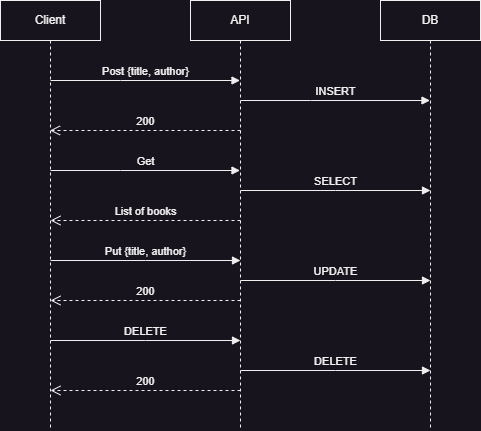

The diagram above was exported from draw.io. Its source (the exported page's mxGraphModel, read from the mxfile embedded in the PNG):
<mxGraphModel dx="794" dy="509" grid="1" gridSize="10" guides="1" tooltips="1" connect="1" arrows="1" fold="1" page="1" pageScale="1" pageWidth="850" pageHeight="1100" math="0" shadow="0">
  <root>
    <mxCell id="0" />
    <mxCell id="1" parent="0" />
    <mxCell id="XUe_HaW0Dsh-LDd52S5s-5" value="Client" style="shape=umlLifeline;perimeter=lifelinePerimeter;whiteSpace=wrap;html=1;container=1;dropTarget=0;collapsible=0;recursiveResize=0;outlineConnect=0;portConstraint=eastwest;newEdgeStyle={&quot;edgeStyle&quot;:&quot;elbowEdgeStyle&quot;,&quot;elbow&quot;:&quot;vertical&quot;,&quot;curved&quot;:0,&quot;rounded&quot;:0};" vertex="1" parent="1">
      <mxGeometry x="90" y="40" width="100" height="430" as="geometry" />
    </mxCell>
    <mxCell id="XUe_HaW0Dsh-LDd52S5s-6" value="DB" style="shape=umlLifeline;perimeter=lifelinePerimeter;whiteSpace=wrap;html=1;container=1;dropTarget=0;collapsible=0;recursiveResize=0;outlineConnect=0;portConstraint=eastwest;newEdgeStyle={&quot;edgeStyle&quot;:&quot;elbowEdgeStyle&quot;,&quot;elbow&quot;:&quot;vertical&quot;,&quot;curved&quot;:0,&quot;rounded&quot;:0};" vertex="1" parent="1">
      <mxGeometry x="470" y="40" width="100" height="430" as="geometry" />
    </mxCell>
    <mxCell id="XUe_HaW0Dsh-LDd52S5s-8" value="API" style="shape=umlLifeline;perimeter=lifelinePerimeter;whiteSpace=wrap;html=1;container=1;dropTarget=0;collapsible=0;recursiveResize=0;outlineConnect=0;portConstraint=eastwest;newEdgeStyle={&quot;edgeStyle&quot;:&quot;elbowEdgeStyle&quot;,&quot;elbow&quot;:&quot;vertical&quot;,&quot;curved&quot;:0,&quot;rounded&quot;:0};" vertex="1" parent="1">
      <mxGeometry x="280" y="40" width="100" height="430" as="geometry" />
    </mxCell>
    <mxCell id="XUe_HaW0Dsh-LDd52S5s-10" value="Post {title, author}" style="html=1;verticalAlign=bottom;endArrow=block;edgeStyle=elbowEdgeStyle;elbow=vertical;curved=0;rounded=0;" edge="1" parent="1" target="XUe_HaW0Dsh-LDd52S5s-8">
      <mxGeometry width="80" relative="1" as="geometry">
        <mxPoint x="140" y="120" as="sourcePoint" />
        <mxPoint x="220" y="120" as="targetPoint" />
      </mxGeometry>
    </mxCell>
    <mxCell id="XUe_HaW0Dsh-LDd52S5s-11" value="INSERT" style="html=1;verticalAlign=bottom;endArrow=block;edgeStyle=elbowEdgeStyle;elbow=vertical;curved=0;rounded=0;" edge="1" parent="1" target="XUe_HaW0Dsh-LDd52S5s-6">
      <mxGeometry width="80" relative="1" as="geometry">
        <mxPoint x="330" y="140" as="sourcePoint" />
        <mxPoint x="410" y="140" as="targetPoint" />
      </mxGeometry>
    </mxCell>
    <mxCell id="XUe_HaW0Dsh-LDd52S5s-12" value="200" style="html=1;verticalAlign=bottom;endArrow=open;dashed=1;endSize=8;edgeStyle=elbowEdgeStyle;elbow=vertical;curved=0;rounded=0;" edge="1" parent="1" target="XUe_HaW0Dsh-LDd52S5s-5">
      <mxGeometry x="-0.0026" relative="1" as="geometry">
        <mxPoint x="330" y="170" as="sourcePoint" />
        <mxPoint x="250" y="170" as="targetPoint" />
        <mxPoint as="offset" />
      </mxGeometry>
    </mxCell>
    <mxCell id="XUe_HaW0Dsh-LDd52S5s-13" value="Get" style="html=1;verticalAlign=bottom;endArrow=block;edgeStyle=elbowEdgeStyle;elbow=vertical;curved=0;rounded=0;" edge="1" parent="1" target="XUe_HaW0Dsh-LDd52S5s-8">
      <mxGeometry width="80" relative="1" as="geometry">
        <mxPoint x="140" y="210" as="sourcePoint" />
        <mxPoint x="220" y="210" as="targetPoint" />
      </mxGeometry>
    </mxCell>
    <mxCell id="XUe_HaW0Dsh-LDd52S5s-14" value="SELECT" style="html=1;verticalAlign=bottom;endArrow=block;edgeStyle=elbowEdgeStyle;elbow=vertical;curved=0;rounded=0;" edge="1" parent="1">
      <mxGeometry width="80" relative="1" as="geometry">
        <mxPoint x="330" y="230" as="sourcePoint" />
        <mxPoint x="520" y="230" as="targetPoint" />
      </mxGeometry>
    </mxCell>
    <mxCell id="XUe_HaW0Dsh-LDd52S5s-15" value="List of books" style="html=1;verticalAlign=bottom;endArrow=open;dashed=1;endSize=8;edgeStyle=elbowEdgeStyle;elbow=vertical;curved=0;rounded=0;" edge="1" parent="1">
      <mxGeometry x="-0.0026" relative="1" as="geometry">
        <mxPoint x="330" y="260" as="sourcePoint" />
        <mxPoint x="140" y="260" as="targetPoint" />
        <mxPoint as="offset" />
      </mxGeometry>
    </mxCell>
    <mxCell id="XUe_HaW0Dsh-LDd52S5s-16" value="Put {title, author}" style="html=1;verticalAlign=bottom;endArrow=block;edgeStyle=elbowEdgeStyle;elbow=vertical;curved=0;rounded=0;" edge="1" parent="1">
      <mxGeometry width="80" relative="1" as="geometry">
        <mxPoint x="140" y="300" as="sourcePoint" />
        <mxPoint x="330" y="300" as="targetPoint" />
        <mxPoint as="offset" />
      </mxGeometry>
    </mxCell>
    <mxCell id="XUe_HaW0Dsh-LDd52S5s-17" value="DELETE" style="html=1;verticalAlign=bottom;endArrow=block;edgeStyle=elbowEdgeStyle;elbow=vertical;curved=0;rounded=0;" edge="1" parent="1">
      <mxGeometry width="80" relative="1" as="geometry">
        <mxPoint x="140" y="380" as="sourcePoint" />
        <mxPoint x="330" y="380" as="targetPoint" />
      </mxGeometry>
    </mxCell>
    <mxCell id="XUe_HaW0Dsh-LDd52S5s-18" value="UPDATE" style="html=1;verticalAlign=bottom;endArrow=block;edgeStyle=elbowEdgeStyle;elbow=vertical;curved=0;rounded=0;" edge="1" parent="1">
      <mxGeometry width="80" relative="1" as="geometry">
        <mxPoint x="330" y="320" as="sourcePoint" />
        <mxPoint x="520" y="320" as="targetPoint" />
      </mxGeometry>
    </mxCell>
    <mxCell id="XUe_HaW0Dsh-LDd52S5s-19" value="200" style="html=1;verticalAlign=bottom;endArrow=open;dashed=1;endSize=8;edgeStyle=elbowEdgeStyle;elbow=vertical;curved=0;rounded=0;" edge="1" parent="1">
      <mxGeometry x="-0.0026" relative="1" as="geometry">
        <mxPoint x="330" y="340" as="sourcePoint" />
        <mxPoint x="140" y="340" as="targetPoint" />
        <mxPoint as="offset" />
      </mxGeometry>
    </mxCell>
    <mxCell id="XUe_HaW0Dsh-LDd52S5s-20" value="DELETE" style="html=1;verticalAlign=bottom;endArrow=block;edgeStyle=elbowEdgeStyle;elbow=horizontal;curved=0;rounded=0;" edge="1" parent="1">
      <mxGeometry width="80" relative="1" as="geometry">
        <mxPoint x="330" y="410" as="sourcePoint" />
        <mxPoint x="520" y="410" as="targetPoint" />
      </mxGeometry>
    </mxCell>
    <mxCell id="XUe_HaW0Dsh-LDd52S5s-21" value="200" style="html=1;verticalAlign=bottom;endArrow=open;dashed=1;endSize=8;edgeStyle=elbowEdgeStyle;elbow=vertical;curved=0;rounded=0;" edge="1" parent="1">
      <mxGeometry x="-0.0026" relative="1" as="geometry">
        <mxPoint x="330" y="430" as="sourcePoint" />
        <mxPoint x="140" y="430" as="targetPoint" />
        <mxPoint as="offset" />
      </mxGeometry>
    </mxCell>
  </root>
</mxGraphModel>